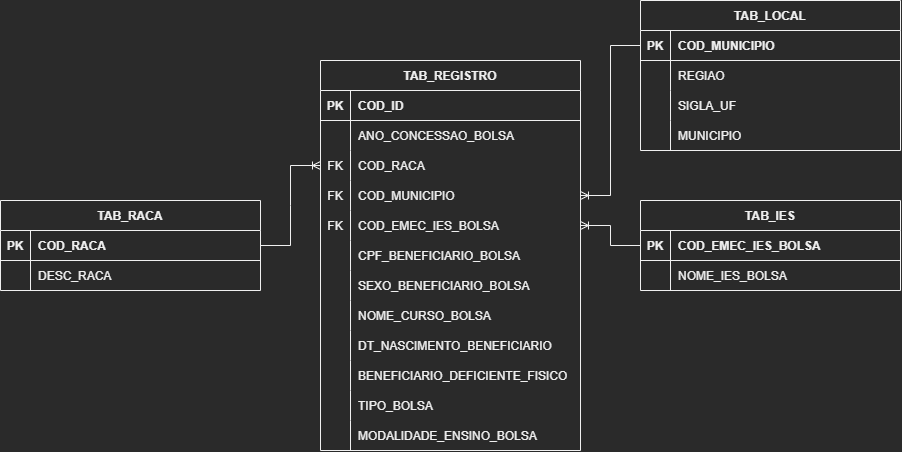

The diagram above was exported from draw.io. Its source (the exported page's mxGraphModel, read from the mxfile embedded in the PNG):
<mxGraphModel dx="1517" dy="1224" grid="1" gridSize="10" guides="1" tooltips="1" connect="1" arrows="1" fold="1" page="0" pageScale="1" pageWidth="1600" pageHeight="1200" background="none" math="0" shadow="0">
  <root>
    <mxCell id="0" />
    <mxCell id="1" parent="0" />
    <mxCell id="P_drEmXfz2rvUjORyeEU-1" value="TAB_REGISTRO" style="shape=table;startSize=30;container=1;collapsible=1;childLayout=tableLayout;fixedRows=1;rowLines=0;fontStyle=1;align=center;resizeLast=1;swimlaneLine=1;sketch=0;" parent="1" vertex="1">
      <mxGeometry x="310" y="210" width="260" height="390" as="geometry">
        <mxRectangle x="310" y="210" width="130" height="30" as="alternateBounds" />
      </mxGeometry>
    </mxCell>
    <mxCell id="P_drEmXfz2rvUjORyeEU-2" value="" style="shape=tableRow;horizontal=0;startSize=0;swimlaneHead=0;swimlaneBody=0;fillColor=none;collapsible=0;dropTarget=0;points=[[0,0.5],[1,0.5]];portConstraint=eastwest;top=0;left=0;right=0;bottom=1;" parent="P_drEmXfz2rvUjORyeEU-1" vertex="1">
      <mxGeometry y="30" width="260" height="30" as="geometry" />
    </mxCell>
    <mxCell id="P_drEmXfz2rvUjORyeEU-3" value="PK" style="shape=partialRectangle;connectable=0;fillColor=none;top=0;left=0;bottom=0;right=0;fontStyle=1;overflow=hidden;" parent="P_drEmXfz2rvUjORyeEU-2" vertex="1">
      <mxGeometry width="30" height="30" as="geometry">
        <mxRectangle width="30" height="30" as="alternateBounds" />
      </mxGeometry>
    </mxCell>
    <mxCell id="P_drEmXfz2rvUjORyeEU-4" value="COD_ID" style="shape=partialRectangle;connectable=0;fillColor=none;top=0;left=0;bottom=0;right=0;align=left;spacingLeft=6;fontStyle=1;overflow=hidden;" parent="P_drEmXfz2rvUjORyeEU-2" vertex="1">
      <mxGeometry x="30" width="230" height="30" as="geometry">
        <mxRectangle width="230" height="30" as="alternateBounds" />
      </mxGeometry>
    </mxCell>
    <mxCell id="6_-zGEvOJjVWVFHScMun-1" style="shape=tableRow;horizontal=0;startSize=0;swimlaneHead=0;swimlaneBody=0;fillColor=none;collapsible=0;dropTarget=0;points=[[0,0.5],[1,0.5]];portConstraint=eastwest;top=0;left=0;right=0;bottom=0;" parent="P_drEmXfz2rvUjORyeEU-1" vertex="1">
      <mxGeometry y="60" width="260" height="30" as="geometry" />
    </mxCell>
    <mxCell id="6_-zGEvOJjVWVFHScMun-2" style="shape=partialRectangle;connectable=0;fillColor=none;top=0;left=0;bottom=0;right=0;editable=1;overflow=hidden;" parent="6_-zGEvOJjVWVFHScMun-1" vertex="1">
      <mxGeometry width="30" height="30" as="geometry">
        <mxRectangle width="30" height="30" as="alternateBounds" />
      </mxGeometry>
    </mxCell>
    <mxCell id="6_-zGEvOJjVWVFHScMun-3" value="ANO_CONCESSAO_BOLSA" style="shape=partialRectangle;connectable=0;fillColor=none;top=0;left=0;bottom=0;right=0;align=left;spacingLeft=6;overflow=hidden;" parent="6_-zGEvOJjVWVFHScMun-1" vertex="1">
      <mxGeometry x="30" width="230" height="30" as="geometry">
        <mxRectangle width="230" height="30" as="alternateBounds" />
      </mxGeometry>
    </mxCell>
    <mxCell id="P_drEmXfz2rvUjORyeEU-11" value="" style="shape=tableRow;horizontal=0;startSize=0;swimlaneHead=0;swimlaneBody=0;fillColor=none;collapsible=0;dropTarget=0;points=[[0,0.5],[1,0.5]];portConstraint=eastwest;top=0;left=0;right=0;bottom=0;" parent="P_drEmXfz2rvUjORyeEU-1" vertex="1">
      <mxGeometry y="90" width="260" height="30" as="geometry" />
    </mxCell>
    <mxCell id="P_drEmXfz2rvUjORyeEU-12" value="FK" style="shape=partialRectangle;connectable=0;fillColor=none;top=0;left=0;bottom=0;right=0;editable=1;overflow=hidden;" parent="P_drEmXfz2rvUjORyeEU-11" vertex="1">
      <mxGeometry width="30" height="30" as="geometry">
        <mxRectangle width="30" height="30" as="alternateBounds" />
      </mxGeometry>
    </mxCell>
    <mxCell id="P_drEmXfz2rvUjORyeEU-13" value="COD_RACA" style="shape=partialRectangle;connectable=0;fillColor=none;top=0;left=0;bottom=0;right=0;align=left;spacingLeft=6;overflow=hidden;" parent="P_drEmXfz2rvUjORyeEU-11" vertex="1">
      <mxGeometry x="30" width="230" height="30" as="geometry">
        <mxRectangle width="230" height="30" as="alternateBounds" />
      </mxGeometry>
    </mxCell>
    <mxCell id="P_drEmXfz2rvUjORyeEU-79" style="shape=tableRow;horizontal=0;startSize=0;swimlaneHead=0;swimlaneBody=0;fillColor=none;collapsible=0;dropTarget=0;points=[[0,0.5],[1,0.5]];portConstraint=eastwest;top=0;left=0;right=0;bottom=0;" parent="P_drEmXfz2rvUjORyeEU-1" vertex="1">
      <mxGeometry y="120" width="260" height="30" as="geometry" />
    </mxCell>
    <mxCell id="P_drEmXfz2rvUjORyeEU-80" value="FK" style="shape=partialRectangle;connectable=0;fillColor=none;top=0;left=0;bottom=0;right=0;editable=1;overflow=hidden;" parent="P_drEmXfz2rvUjORyeEU-79" vertex="1">
      <mxGeometry width="30" height="30" as="geometry">
        <mxRectangle width="30" height="30" as="alternateBounds" />
      </mxGeometry>
    </mxCell>
    <mxCell id="P_drEmXfz2rvUjORyeEU-81" value="COD_MUNICIPIO" style="shape=partialRectangle;connectable=0;fillColor=none;top=0;left=0;bottom=0;right=0;align=left;spacingLeft=6;overflow=hidden;" parent="P_drEmXfz2rvUjORyeEU-79" vertex="1">
      <mxGeometry x="30" width="230" height="30" as="geometry">
        <mxRectangle width="230" height="30" as="alternateBounds" />
      </mxGeometry>
    </mxCell>
    <mxCell id="P_drEmXfz2rvUjORyeEU-107" style="shape=tableRow;horizontal=0;startSize=0;swimlaneHead=0;swimlaneBody=0;fillColor=none;collapsible=0;dropTarget=0;points=[[0,0.5],[1,0.5]];portConstraint=eastwest;top=0;left=0;right=0;bottom=0;" parent="P_drEmXfz2rvUjORyeEU-1" vertex="1">
      <mxGeometry y="150" width="260" height="30" as="geometry" />
    </mxCell>
    <mxCell id="P_drEmXfz2rvUjORyeEU-108" value="FK" style="shape=partialRectangle;connectable=0;fillColor=none;top=0;left=0;bottom=0;right=0;editable=1;overflow=hidden;" parent="P_drEmXfz2rvUjORyeEU-107" vertex="1">
      <mxGeometry width="30" height="30" as="geometry">
        <mxRectangle width="30" height="30" as="alternateBounds" />
      </mxGeometry>
    </mxCell>
    <mxCell id="P_drEmXfz2rvUjORyeEU-109" value="COD_EMEC_IES_BOLSA" style="shape=partialRectangle;connectable=0;fillColor=none;top=0;left=0;bottom=0;right=0;align=left;spacingLeft=6;overflow=hidden;" parent="P_drEmXfz2rvUjORyeEU-107" vertex="1">
      <mxGeometry x="30" width="230" height="30" as="geometry">
        <mxRectangle width="230" height="30" as="alternateBounds" />
      </mxGeometry>
    </mxCell>
    <mxCell id="P_drEmXfz2rvUjORyeEU-5" value="" style="shape=tableRow;horizontal=0;startSize=0;swimlaneHead=0;swimlaneBody=0;fillColor=none;collapsible=0;dropTarget=0;points=[[0,0.5],[1,0.5]];portConstraint=eastwest;top=0;left=0;right=0;bottom=0;" parent="P_drEmXfz2rvUjORyeEU-1" vertex="1">
      <mxGeometry y="180" width="260" height="30" as="geometry" />
    </mxCell>
    <mxCell id="P_drEmXfz2rvUjORyeEU-6" value="" style="shape=partialRectangle;connectable=0;fillColor=none;top=0;left=0;bottom=0;right=0;editable=1;overflow=hidden;" parent="P_drEmXfz2rvUjORyeEU-5" vertex="1">
      <mxGeometry width="30" height="30" as="geometry">
        <mxRectangle width="30" height="30" as="alternateBounds" />
      </mxGeometry>
    </mxCell>
    <mxCell id="P_drEmXfz2rvUjORyeEU-7" value="CPF_BENEFICIARIO_BOLSA" style="shape=partialRectangle;connectable=0;fillColor=none;top=0;left=0;bottom=0;right=0;align=left;spacingLeft=6;overflow=hidden;" parent="P_drEmXfz2rvUjORyeEU-5" vertex="1">
      <mxGeometry x="30" width="230" height="30" as="geometry">
        <mxRectangle width="230" height="30" as="alternateBounds" />
      </mxGeometry>
    </mxCell>
    <mxCell id="P_drEmXfz2rvUjORyeEU-8" value="" style="shape=tableRow;horizontal=0;startSize=0;swimlaneHead=0;swimlaneBody=0;fillColor=none;collapsible=0;dropTarget=0;points=[[0,0.5],[1,0.5]];portConstraint=eastwest;top=0;left=0;right=0;bottom=0;" parent="P_drEmXfz2rvUjORyeEU-1" vertex="1">
      <mxGeometry y="210" width="260" height="30" as="geometry" />
    </mxCell>
    <mxCell id="P_drEmXfz2rvUjORyeEU-9" value="" style="shape=partialRectangle;connectable=0;fillColor=none;top=0;left=0;bottom=0;right=0;editable=1;overflow=hidden;" parent="P_drEmXfz2rvUjORyeEU-8" vertex="1">
      <mxGeometry width="30" height="30" as="geometry">
        <mxRectangle width="30" height="30" as="alternateBounds" />
      </mxGeometry>
    </mxCell>
    <mxCell id="P_drEmXfz2rvUjORyeEU-10" value="SEXO_BENEFICIARIO_BOLSA" style="shape=partialRectangle;connectable=0;fillColor=none;top=0;left=0;bottom=0;right=0;align=left;spacingLeft=6;overflow=hidden;" parent="P_drEmXfz2rvUjORyeEU-8" vertex="1">
      <mxGeometry x="30" width="230" height="30" as="geometry">
        <mxRectangle width="230" height="30" as="alternateBounds" />
      </mxGeometry>
    </mxCell>
    <mxCell id="yP9_uvH6x6DZXld93Bm1-1" style="shape=tableRow;horizontal=0;startSize=0;swimlaneHead=0;swimlaneBody=0;fillColor=none;collapsible=0;dropTarget=0;points=[[0,0.5],[1,0.5]];portConstraint=eastwest;top=0;left=0;right=0;bottom=0;" vertex="1" parent="P_drEmXfz2rvUjORyeEU-1">
      <mxGeometry y="240" width="260" height="30" as="geometry" />
    </mxCell>
    <mxCell id="yP9_uvH6x6DZXld93Bm1-2" style="shape=partialRectangle;connectable=0;fillColor=none;top=0;left=0;bottom=0;right=0;editable=1;overflow=hidden;" vertex="1" parent="yP9_uvH6x6DZXld93Bm1-1">
      <mxGeometry width="30" height="30" as="geometry">
        <mxRectangle width="30" height="30" as="alternateBounds" />
      </mxGeometry>
    </mxCell>
    <mxCell id="yP9_uvH6x6DZXld93Bm1-3" value="NOME_CURSO_BOLSA" style="shape=partialRectangle;connectable=0;fillColor=none;top=0;left=0;bottom=0;right=0;align=left;spacingLeft=6;overflow=hidden;" vertex="1" parent="yP9_uvH6x6DZXld93Bm1-1">
      <mxGeometry x="30" width="230" height="30" as="geometry">
        <mxRectangle width="230" height="30" as="alternateBounds" />
      </mxGeometry>
    </mxCell>
    <mxCell id="P_drEmXfz2rvUjORyeEU-14" style="shape=tableRow;horizontal=0;startSize=0;swimlaneHead=0;swimlaneBody=0;fillColor=none;collapsible=0;dropTarget=0;points=[[0,0.5],[1,0.5]];portConstraint=eastwest;top=0;left=0;right=0;bottom=0;" parent="P_drEmXfz2rvUjORyeEU-1" vertex="1">
      <mxGeometry y="270" width="260" height="30" as="geometry" />
    </mxCell>
    <mxCell id="P_drEmXfz2rvUjORyeEU-15" style="shape=partialRectangle;connectable=0;fillColor=none;top=0;left=0;bottom=0;right=0;editable=1;overflow=hidden;" parent="P_drEmXfz2rvUjORyeEU-14" vertex="1">
      <mxGeometry width="30" height="30" as="geometry">
        <mxRectangle width="30" height="30" as="alternateBounds" />
      </mxGeometry>
    </mxCell>
    <mxCell id="P_drEmXfz2rvUjORyeEU-16" value="DT_NASCIMENTO_BENEFICIARIO" style="shape=partialRectangle;connectable=0;fillColor=none;top=0;left=0;bottom=0;right=0;align=left;spacingLeft=6;overflow=hidden;" parent="P_drEmXfz2rvUjORyeEU-14" vertex="1">
      <mxGeometry x="30" width="230" height="30" as="geometry">
        <mxRectangle width="230" height="30" as="alternateBounds" />
      </mxGeometry>
    </mxCell>
    <mxCell id="P_drEmXfz2rvUjORyeEU-158" style="shape=tableRow;horizontal=0;startSize=0;swimlaneHead=0;swimlaneBody=0;fillColor=none;collapsible=0;dropTarget=0;points=[[0,0.5],[1,0.5]];portConstraint=eastwest;top=0;left=0;right=0;bottom=0;" parent="P_drEmXfz2rvUjORyeEU-1" vertex="1">
      <mxGeometry y="300" width="260" height="30" as="geometry" />
    </mxCell>
    <mxCell id="P_drEmXfz2rvUjORyeEU-159" style="shape=partialRectangle;connectable=0;fillColor=none;top=0;left=0;bottom=0;right=0;editable=1;overflow=hidden;" parent="P_drEmXfz2rvUjORyeEU-158" vertex="1">
      <mxGeometry width="30" height="30" as="geometry">
        <mxRectangle width="30" height="30" as="alternateBounds" />
      </mxGeometry>
    </mxCell>
    <mxCell id="P_drEmXfz2rvUjORyeEU-160" value="BENEFICIARIO_DEFICIENTE_FISICO" style="shape=partialRectangle;connectable=0;fillColor=none;top=0;left=0;bottom=0;right=0;align=left;spacingLeft=6;overflow=hidden;" parent="P_drEmXfz2rvUjORyeEU-158" vertex="1">
      <mxGeometry x="30" width="230" height="30" as="geometry">
        <mxRectangle width="230" height="30" as="alternateBounds" />
      </mxGeometry>
    </mxCell>
    <mxCell id="P_drEmXfz2rvUjORyeEU-164" style="shape=tableRow;horizontal=0;startSize=0;swimlaneHead=0;swimlaneBody=0;fillColor=none;collapsible=0;dropTarget=0;points=[[0,0.5],[1,0.5]];portConstraint=eastwest;top=0;left=0;right=0;bottom=0;" parent="P_drEmXfz2rvUjORyeEU-1" vertex="1">
      <mxGeometry y="330" width="260" height="30" as="geometry" />
    </mxCell>
    <mxCell id="P_drEmXfz2rvUjORyeEU-165" style="shape=partialRectangle;connectable=0;fillColor=none;top=0;left=0;bottom=0;right=0;editable=1;overflow=hidden;" parent="P_drEmXfz2rvUjORyeEU-164" vertex="1">
      <mxGeometry width="30" height="30" as="geometry">
        <mxRectangle width="30" height="30" as="alternateBounds" />
      </mxGeometry>
    </mxCell>
    <mxCell id="P_drEmXfz2rvUjORyeEU-166" value="TIPO_BOLSA" style="shape=partialRectangle;connectable=0;fillColor=none;top=0;left=0;bottom=0;right=0;align=left;spacingLeft=6;overflow=hidden;" parent="P_drEmXfz2rvUjORyeEU-164" vertex="1">
      <mxGeometry x="30" width="230" height="30" as="geometry">
        <mxRectangle width="230" height="30" as="alternateBounds" />
      </mxGeometry>
    </mxCell>
    <mxCell id="P_drEmXfz2rvUjORyeEU-167" style="shape=tableRow;horizontal=0;startSize=0;swimlaneHead=0;swimlaneBody=0;fillColor=none;collapsible=0;dropTarget=0;points=[[0,0.5],[1,0.5]];portConstraint=eastwest;top=0;left=0;right=0;bottom=0;" parent="P_drEmXfz2rvUjORyeEU-1" vertex="1">
      <mxGeometry y="360" width="260" height="30" as="geometry" />
    </mxCell>
    <mxCell id="P_drEmXfz2rvUjORyeEU-168" style="shape=partialRectangle;connectable=0;fillColor=none;top=0;left=0;bottom=0;right=0;editable=1;overflow=hidden;" parent="P_drEmXfz2rvUjORyeEU-167" vertex="1">
      <mxGeometry width="30" height="30" as="geometry">
        <mxRectangle width="30" height="30" as="alternateBounds" />
      </mxGeometry>
    </mxCell>
    <mxCell id="P_drEmXfz2rvUjORyeEU-169" value="MODALIDADE_ENSINO_BOLSA" style="shape=partialRectangle;connectable=0;fillColor=none;top=0;left=0;bottom=0;right=0;align=left;spacingLeft=6;overflow=hidden;" parent="P_drEmXfz2rvUjORyeEU-167" vertex="1">
      <mxGeometry x="30" width="230" height="30" as="geometry">
        <mxRectangle width="230" height="30" as="alternateBounds" />
      </mxGeometry>
    </mxCell>
    <mxCell id="P_drEmXfz2rvUjORyeEU-27" value="TAB_RACA" style="shape=table;startSize=30;container=1;collapsible=1;childLayout=tableLayout;fixedRows=1;rowLines=0;fontStyle=1;align=center;resizeLast=1;swimlaneLine=1;sketch=0;" parent="1" vertex="1">
      <mxGeometry x="-10" y="350" width="260" height="90" as="geometry" />
    </mxCell>
    <mxCell id="P_drEmXfz2rvUjORyeEU-28" value="" style="shape=tableRow;horizontal=0;startSize=0;swimlaneHead=0;swimlaneBody=0;fillColor=none;collapsible=0;dropTarget=0;points=[[0,0.5],[1,0.5]];portConstraint=eastwest;top=0;left=0;right=0;bottom=1;" parent="P_drEmXfz2rvUjORyeEU-27" vertex="1">
      <mxGeometry y="30" width="260" height="30" as="geometry" />
    </mxCell>
    <mxCell id="P_drEmXfz2rvUjORyeEU-29" value="PK" style="shape=partialRectangle;connectable=0;fillColor=none;top=0;left=0;bottom=0;right=0;fontStyle=1;overflow=hidden;" parent="P_drEmXfz2rvUjORyeEU-28" vertex="1">
      <mxGeometry width="30" height="30" as="geometry">
        <mxRectangle width="30" height="30" as="alternateBounds" />
      </mxGeometry>
    </mxCell>
    <mxCell id="P_drEmXfz2rvUjORyeEU-30" value="COD_RACA" style="shape=partialRectangle;connectable=0;fillColor=none;top=0;left=0;bottom=0;right=0;align=left;spacingLeft=6;fontStyle=1;overflow=hidden;" parent="P_drEmXfz2rvUjORyeEU-28" vertex="1">
      <mxGeometry x="30" width="230" height="30" as="geometry">
        <mxRectangle width="230" height="30" as="alternateBounds" />
      </mxGeometry>
    </mxCell>
    <mxCell id="P_drEmXfz2rvUjORyeEU-31" value="" style="shape=tableRow;horizontal=0;startSize=0;swimlaneHead=0;swimlaneBody=0;fillColor=none;collapsible=0;dropTarget=0;points=[[0,0.5],[1,0.5]];portConstraint=eastwest;top=0;left=0;right=0;bottom=0;" parent="P_drEmXfz2rvUjORyeEU-27" vertex="1">
      <mxGeometry y="60" width="260" height="30" as="geometry" />
    </mxCell>
    <mxCell id="P_drEmXfz2rvUjORyeEU-32" value="" style="shape=partialRectangle;connectable=0;fillColor=none;top=0;left=0;bottom=0;right=0;editable=1;overflow=hidden;" parent="P_drEmXfz2rvUjORyeEU-31" vertex="1">
      <mxGeometry width="30" height="30" as="geometry">
        <mxRectangle width="30" height="30" as="alternateBounds" />
      </mxGeometry>
    </mxCell>
    <mxCell id="P_drEmXfz2rvUjORyeEU-33" value="DESC_RACA" style="shape=partialRectangle;connectable=0;fillColor=none;top=0;left=0;bottom=0;right=0;align=left;spacingLeft=6;overflow=hidden;" parent="P_drEmXfz2rvUjORyeEU-31" vertex="1">
      <mxGeometry x="30" width="230" height="30" as="geometry">
        <mxRectangle width="230" height="30" as="alternateBounds" />
      </mxGeometry>
    </mxCell>
    <mxCell id="P_drEmXfz2rvUjORyeEU-51" value="" style="edgeStyle=entityRelationEdgeStyle;fontSize=12;html=1;endArrow=ERoneToMany;rounded=0;exitX=1;exitY=0.5;exitDx=0;exitDy=0;entryX=0;entryY=0.5;entryDx=0;entryDy=0;" parent="1" source="P_drEmXfz2rvUjORyeEU-28" target="P_drEmXfz2rvUjORyeEU-11" edge="1">
      <mxGeometry width="100" height="100" relative="1" as="geometry">
        <mxPoint x="220" y="410" as="sourcePoint" />
        <mxPoint x="320" y="310" as="targetPoint" />
      </mxGeometry>
    </mxCell>
    <mxCell id="P_drEmXfz2rvUjORyeEU-52" value="TAB_LOCAL" style="shape=table;startSize=30;container=1;collapsible=1;childLayout=tableLayout;fixedRows=1;rowLines=0;fontStyle=1;align=center;resizeLast=1;swimlaneLine=1;sketch=0;" parent="1" vertex="1">
      <mxGeometry x="630" y="150" width="260" height="150" as="geometry" />
    </mxCell>
    <mxCell id="P_drEmXfz2rvUjORyeEU-53" value="" style="shape=tableRow;horizontal=0;startSize=0;swimlaneHead=0;swimlaneBody=0;fillColor=none;collapsible=0;dropTarget=0;points=[[0,0.5],[1,0.5]];portConstraint=eastwest;top=0;left=0;right=0;bottom=1;" parent="P_drEmXfz2rvUjORyeEU-52" vertex="1">
      <mxGeometry y="30" width="260" height="30" as="geometry" />
    </mxCell>
    <mxCell id="P_drEmXfz2rvUjORyeEU-54" value="PK" style="shape=partialRectangle;connectable=0;fillColor=none;top=0;left=0;bottom=0;right=0;fontStyle=1;overflow=hidden;" parent="P_drEmXfz2rvUjORyeEU-53" vertex="1">
      <mxGeometry width="30" height="30" as="geometry">
        <mxRectangle width="30" height="30" as="alternateBounds" />
      </mxGeometry>
    </mxCell>
    <mxCell id="P_drEmXfz2rvUjORyeEU-55" value="COD_MUNICIPIO" style="shape=partialRectangle;connectable=0;fillColor=none;top=0;left=0;bottom=0;right=0;align=left;spacingLeft=6;fontStyle=1;overflow=hidden;" parent="P_drEmXfz2rvUjORyeEU-53" vertex="1">
      <mxGeometry x="30" width="230" height="30" as="geometry">
        <mxRectangle width="230" height="30" as="alternateBounds" />
      </mxGeometry>
    </mxCell>
    <mxCell id="P_drEmXfz2rvUjORyeEU-59" value="" style="shape=tableRow;horizontal=0;startSize=0;swimlaneHead=0;swimlaneBody=0;fillColor=none;collapsible=0;dropTarget=0;points=[[0,0.5],[1,0.5]];portConstraint=eastwest;top=0;left=0;right=0;bottom=0;" parent="P_drEmXfz2rvUjORyeEU-52" vertex="1">
      <mxGeometry y="60" width="260" height="30" as="geometry" />
    </mxCell>
    <mxCell id="P_drEmXfz2rvUjORyeEU-60" value="" style="shape=partialRectangle;connectable=0;fillColor=none;top=0;left=0;bottom=0;right=0;editable=1;overflow=hidden;" parent="P_drEmXfz2rvUjORyeEU-59" vertex="1">
      <mxGeometry width="30" height="30" as="geometry">
        <mxRectangle width="30" height="30" as="alternateBounds" />
      </mxGeometry>
    </mxCell>
    <mxCell id="P_drEmXfz2rvUjORyeEU-61" value="REGIAO" style="shape=partialRectangle;connectable=0;fillColor=none;top=0;left=0;bottom=0;right=0;align=left;spacingLeft=6;overflow=hidden;" parent="P_drEmXfz2rvUjORyeEU-59" vertex="1">
      <mxGeometry x="30" width="230" height="30" as="geometry">
        <mxRectangle width="230" height="30" as="alternateBounds" />
      </mxGeometry>
    </mxCell>
    <mxCell id="P_drEmXfz2rvUjORyeEU-62" value="" style="shape=tableRow;horizontal=0;startSize=0;swimlaneHead=0;swimlaneBody=0;fillColor=none;collapsible=0;dropTarget=0;points=[[0,0.5],[1,0.5]];portConstraint=eastwest;top=0;left=0;right=0;bottom=0;" parent="P_drEmXfz2rvUjORyeEU-52" vertex="1">
      <mxGeometry y="90" width="260" height="30" as="geometry" />
    </mxCell>
    <mxCell id="P_drEmXfz2rvUjORyeEU-63" value="" style="shape=partialRectangle;connectable=0;fillColor=none;top=0;left=0;bottom=0;right=0;editable=1;overflow=hidden;" parent="P_drEmXfz2rvUjORyeEU-62" vertex="1">
      <mxGeometry width="30" height="30" as="geometry">
        <mxRectangle width="30" height="30" as="alternateBounds" />
      </mxGeometry>
    </mxCell>
    <mxCell id="P_drEmXfz2rvUjORyeEU-64" value="SIGLA_UF" style="shape=partialRectangle;connectable=0;fillColor=none;top=0;left=0;bottom=0;right=0;align=left;spacingLeft=6;overflow=hidden;" parent="P_drEmXfz2rvUjORyeEU-62" vertex="1">
      <mxGeometry x="30" width="230" height="30" as="geometry">
        <mxRectangle width="230" height="30" as="alternateBounds" />
      </mxGeometry>
    </mxCell>
    <mxCell id="P_drEmXfz2rvUjORyeEU-65" style="shape=tableRow;horizontal=0;startSize=0;swimlaneHead=0;swimlaneBody=0;fillColor=none;collapsible=0;dropTarget=0;points=[[0,0.5],[1,0.5]];portConstraint=eastwest;top=0;left=0;right=0;bottom=0;" parent="P_drEmXfz2rvUjORyeEU-52" vertex="1">
      <mxGeometry y="120" width="260" height="30" as="geometry" />
    </mxCell>
    <mxCell id="P_drEmXfz2rvUjORyeEU-66" style="shape=partialRectangle;connectable=0;fillColor=none;top=0;left=0;bottom=0;right=0;editable=1;overflow=hidden;" parent="P_drEmXfz2rvUjORyeEU-65" vertex="1">
      <mxGeometry width="30" height="30" as="geometry">
        <mxRectangle width="30" height="30" as="alternateBounds" />
      </mxGeometry>
    </mxCell>
    <mxCell id="P_drEmXfz2rvUjORyeEU-67" value="MUNICIPIO" style="shape=partialRectangle;connectable=0;fillColor=none;top=0;left=0;bottom=0;right=0;align=left;spacingLeft=6;overflow=hidden;" parent="P_drEmXfz2rvUjORyeEU-65" vertex="1">
      <mxGeometry x="30" width="230" height="30" as="geometry">
        <mxRectangle width="230" height="30" as="alternateBounds" />
      </mxGeometry>
    </mxCell>
    <mxCell id="P_drEmXfz2rvUjORyeEU-83" value="" style="edgeStyle=entityRelationEdgeStyle;fontSize=12;html=1;endArrow=ERoneToMany;rounded=0;exitX=0;exitY=0.5;exitDx=0;exitDy=0;entryX=1;entryY=0.5;entryDx=0;entryDy=0;" parent="1" source="P_drEmXfz2rvUjORyeEU-53" target="P_drEmXfz2rvUjORyeEU-79" edge="1">
      <mxGeometry width="100" height="100" relative="1" as="geometry">
        <mxPoint x="590" y="520" as="sourcePoint" />
        <mxPoint x="580" y="510" as="targetPoint" />
      </mxGeometry>
    </mxCell>
    <mxCell id="P_drEmXfz2rvUjORyeEU-84" value="TAB_IES" style="shape=table;startSize=30;container=1;collapsible=1;childLayout=tableLayout;fixedRows=1;rowLines=0;fontStyle=1;align=center;resizeLast=1;swimlaneLine=1;sketch=0;" parent="1" vertex="1">
      <mxGeometry x="630" y="350" width="260" height="90" as="geometry">
        <mxRectangle x="310" y="210" width="130" height="30" as="alternateBounds" />
      </mxGeometry>
    </mxCell>
    <mxCell id="P_drEmXfz2rvUjORyeEU-85" value="" style="shape=tableRow;horizontal=0;startSize=0;swimlaneHead=0;swimlaneBody=0;fillColor=none;collapsible=0;dropTarget=0;points=[[0,0.5],[1,0.5]];portConstraint=eastwest;top=0;left=0;right=0;bottom=1;" parent="P_drEmXfz2rvUjORyeEU-84" vertex="1">
      <mxGeometry y="30" width="260" height="30" as="geometry" />
    </mxCell>
    <mxCell id="P_drEmXfz2rvUjORyeEU-86" value="PK" style="shape=partialRectangle;connectable=0;fillColor=none;top=0;left=0;bottom=0;right=0;fontStyle=1;overflow=hidden;" parent="P_drEmXfz2rvUjORyeEU-85" vertex="1">
      <mxGeometry width="30" height="30" as="geometry">
        <mxRectangle width="30" height="30" as="alternateBounds" />
      </mxGeometry>
    </mxCell>
    <mxCell id="P_drEmXfz2rvUjORyeEU-87" value="COD_EMEC_IES_BOLSA" style="shape=partialRectangle;connectable=0;fillColor=none;top=0;left=0;bottom=0;right=0;align=left;spacingLeft=6;fontStyle=1;overflow=hidden;" parent="P_drEmXfz2rvUjORyeEU-85" vertex="1">
      <mxGeometry x="30" width="230" height="30" as="geometry">
        <mxRectangle width="230" height="30" as="alternateBounds" />
      </mxGeometry>
    </mxCell>
    <mxCell id="P_drEmXfz2rvUjORyeEU-88" value="" style="shape=tableRow;horizontal=0;startSize=0;swimlaneHead=0;swimlaneBody=0;fillColor=none;collapsible=0;dropTarget=0;points=[[0,0.5],[1,0.5]];portConstraint=eastwest;top=0;left=0;right=0;bottom=0;" parent="P_drEmXfz2rvUjORyeEU-84" vertex="1">
      <mxGeometry y="60" width="260" height="30" as="geometry" />
    </mxCell>
    <mxCell id="P_drEmXfz2rvUjORyeEU-89" value="" style="shape=partialRectangle;connectable=0;fillColor=none;top=0;left=0;bottom=0;right=0;editable=1;overflow=hidden;" parent="P_drEmXfz2rvUjORyeEU-88" vertex="1">
      <mxGeometry width="30" height="30" as="geometry">
        <mxRectangle width="30" height="30" as="alternateBounds" />
      </mxGeometry>
    </mxCell>
    <mxCell id="P_drEmXfz2rvUjORyeEU-90" value="NOME_IES_BOLSA" style="shape=partialRectangle;connectable=0;fillColor=none;top=0;left=0;bottom=0;right=0;align=left;spacingLeft=6;overflow=hidden;" parent="P_drEmXfz2rvUjORyeEU-88" vertex="1">
      <mxGeometry x="30" width="230" height="30" as="geometry">
        <mxRectangle width="230" height="30" as="alternateBounds" />
      </mxGeometry>
    </mxCell>
    <mxCell id="P_drEmXfz2rvUjORyeEU-113" value="" style="edgeStyle=entityRelationEdgeStyle;fontSize=12;html=1;endArrow=ERoneToMany;rounded=0;exitX=0;exitY=0.5;exitDx=0;exitDy=0;entryX=1;entryY=0.5;entryDx=0;entryDy=0;" parent="1" source="P_drEmXfz2rvUjORyeEU-85" target="P_drEmXfz2rvUjORyeEU-107" edge="1">
      <mxGeometry width="100" height="100" relative="1" as="geometry">
        <mxPoint x="570" y="450" as="sourcePoint" />
        <mxPoint x="670" y="350" as="targetPoint" />
      </mxGeometry>
    </mxCell>
  </root>
</mxGraphModel>